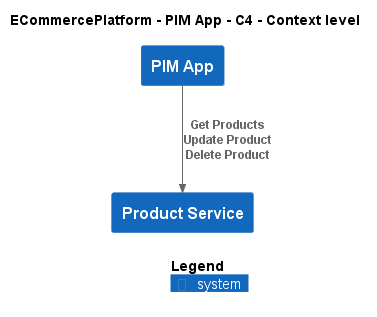

The diagram above was rendered by PlantUML. Its source (embedded in the PNG):
@startuml
!include ..\..\..\.c4s\C4_Context.puml

AddElementTag("c4interflow:lifecycle:new", $bgColor=green, $fontColor=#ffffff, $borderColor=green, $shadowing="False")
AddElementTag("c4interflow:lifecycle:changed", $bgColor=orange, $fontColor=#ffffff, $borderColor=orange, $shadowing="False")
AddElementTag("c4interflow:lifecycle:removed", $bgColor=red, $fontColor=#ffffff, $borderColor=red, $shadowing="False")

AddRelTag("c4interflow:lifecycle:new", $textColor=green, $lineColor=green)
AddRelTag("c4interflow:lifecycle:changed", $textColor=orange, $lineColor=orange)
AddRelTag("c4interflow:lifecycle:removed", $textColor=red, $lineColor=red)

SHOW_PERSON_PORTRAIT()
LAYOUT_TOP_DOWN()

skinparam linetype polyline

title ECommercePlatform - PIM App - C4 - Context level

System(ECommercePlatform.SoftwareSystems.PIMApp, "PIM App", "")
System(ECommercePlatform.SoftwareSystems.ProductService, "Product Service", "")

Rel(ECommercePlatform.SoftwareSystems.PIMApp, ECommercePlatform.SoftwareSystems.ProductService, "Get Products\nUpdate Product\nDelete Product")


SHOW_LEGEND()
@enduml